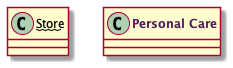

The diagram above was rendered by PlantUML. Its source (embedded in the PNG):
@startuml
'Example: Class Name

'Create a class with a single word name.
'Use creole for emphasis
class ~~Store~~

'Create a class with a name using the string method.
'Use markup for emphasis and color.
class "<color:#561D5E><b>Personal Care</b></color>"

@enduml